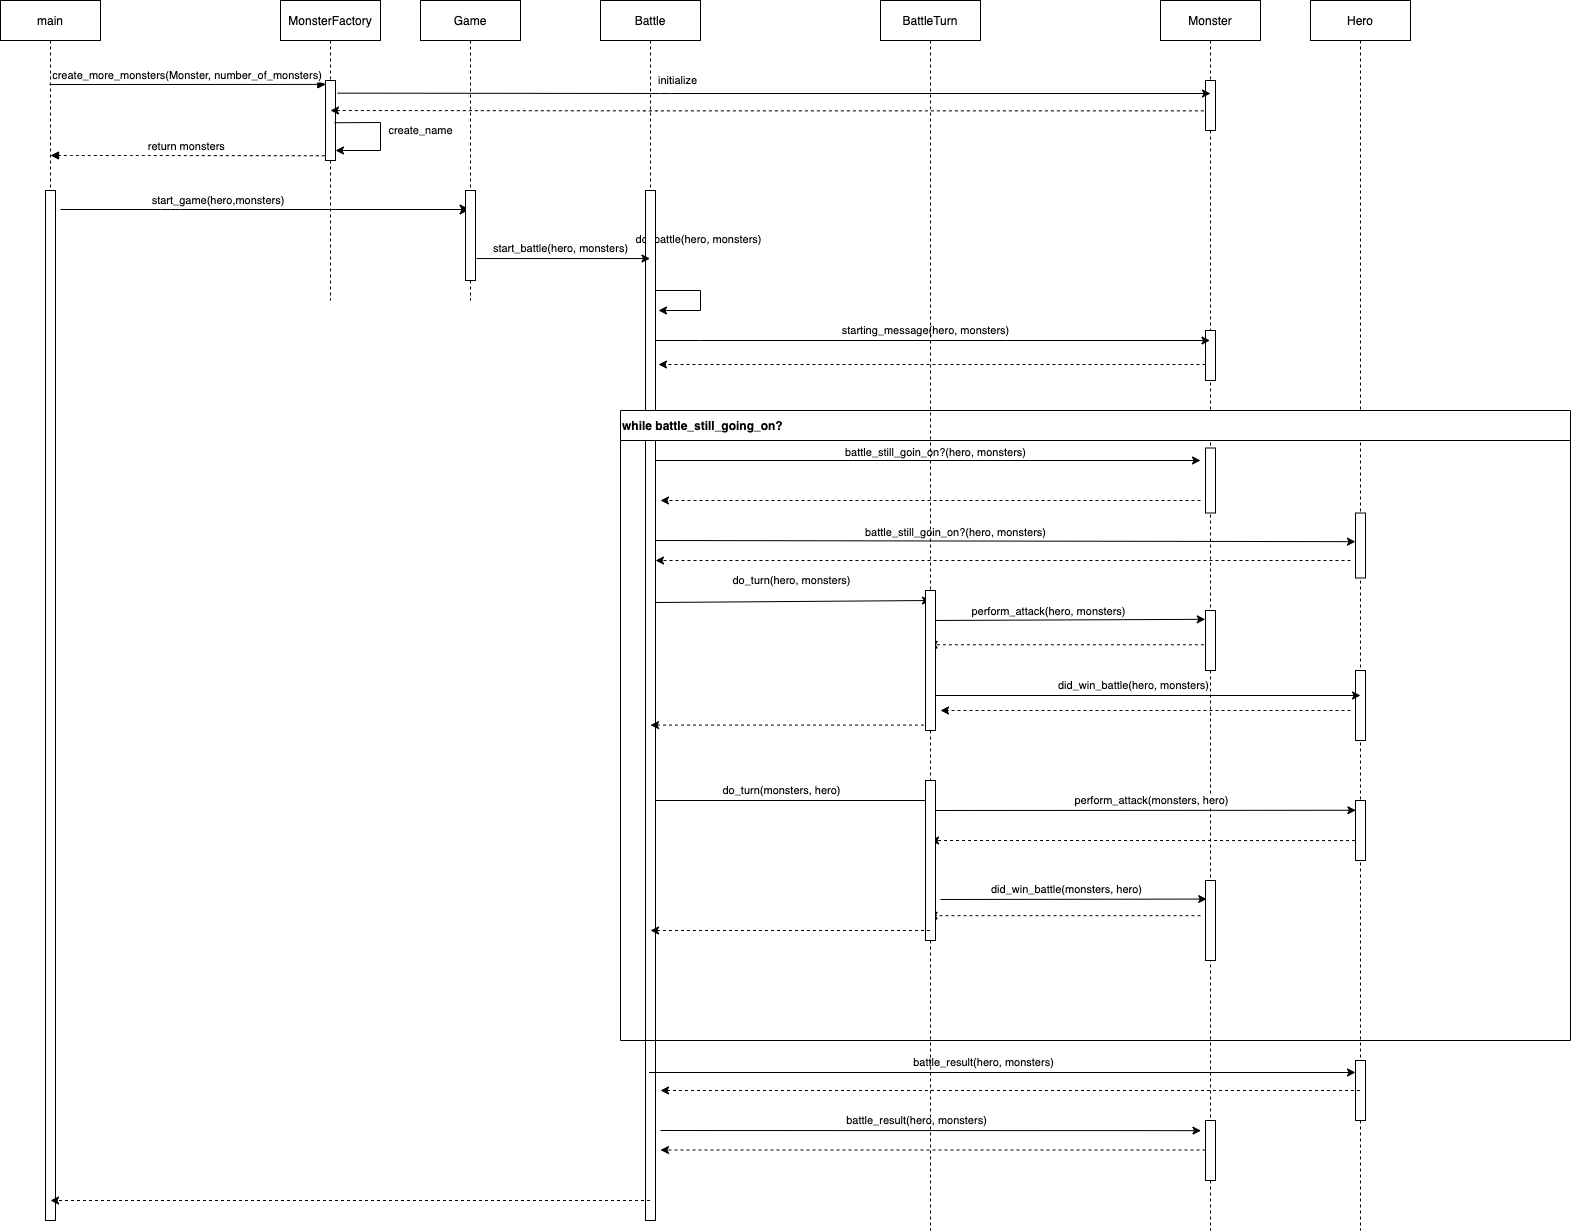

The diagram above was exported from draw.io. Its source (the exported page's mxGraphModel, read from the mxfile embedded in the PNG):
<mxGraphModel dx="2596" dy="1462" grid="1" gridSize="10" guides="1" tooltips="1" connect="1" arrows="1" fold="1" page="1" pageScale="1" pageWidth="850" pageHeight="1100" math="0" shadow="0">
  <root>
    <mxCell id="0" />
    <mxCell id="1" parent="0" />
    <mxCell id="3nuBFxr9cyL0pnOWT2aG-1" value="main" style="shape=umlLifeline;perimeter=lifelinePerimeter;container=1;collapsible=0;recursiveResize=0;rounded=0;shadow=0;strokeWidth=1;" parent="1" vertex="1">
      <mxGeometry x="20" width="100" height="1220" as="geometry" />
    </mxCell>
    <mxCell id="3nuBFxr9cyL0pnOWT2aG-2" value="" style="points=[];perimeter=orthogonalPerimeter;rounded=0;shadow=0;strokeWidth=1;" parent="3nuBFxr9cyL0pnOWT2aG-1" vertex="1">
      <mxGeometry x="45" y="190" width="10" height="1030" as="geometry" />
    </mxCell>
    <mxCell id="3nuBFxr9cyL0pnOWT2aG-5" value="MonsterFactory" style="shape=umlLifeline;perimeter=lifelinePerimeter;container=1;collapsible=0;recursiveResize=0;rounded=0;shadow=0;strokeWidth=1;" parent="1" vertex="1">
      <mxGeometry x="300" width="100" height="300" as="geometry" />
    </mxCell>
    <mxCell id="3nuBFxr9cyL0pnOWT2aG-6" value="" style="points=[];perimeter=orthogonalPerimeter;rounded=0;shadow=0;strokeWidth=1;" parent="3nuBFxr9cyL0pnOWT2aG-5" vertex="1">
      <mxGeometry x="45" y="80" width="10" height="80" as="geometry" />
    </mxCell>
    <mxCell id="MTvZLE_dC6jVA7ngWgCZ-10" value="create_name" style="endArrow=classic;html=1;exitX=0.897;exitY=0.528;exitDx=0;exitDy=0;exitPerimeter=0;rounded=0;" parent="3nuBFxr9cyL0pnOWT2aG-5" source="3nuBFxr9cyL0pnOWT2aG-6" edge="1">
      <mxGeometry x="-0.0922" y="40" width="50" height="50" relative="1" as="geometry">
        <mxPoint x="50" y="110" as="sourcePoint" />
        <mxPoint x="55" y="150" as="targetPoint" />
        <Array as="points">
          <mxPoint x="100" y="122" />
          <mxPoint x="100" y="150" />
        </Array>
        <mxPoint as="offset" />
      </mxGeometry>
    </mxCell>
    <mxCell id="3nuBFxr9cyL0pnOWT2aG-8" value="create_more_monsters(Monster, number_of_monsters)" style="verticalAlign=bottom;endArrow=block;entryX=0.033;entryY=0.049;shadow=0;strokeWidth=1;entryDx=0;entryDy=0;entryPerimeter=0;" parent="1" target="3nuBFxr9cyL0pnOWT2aG-6" edge="1">
      <mxGeometry relative="1" as="geometry">
        <mxPoint x="69" y="84" as="sourcePoint" />
        <Array as="points" />
      </mxGeometry>
    </mxCell>
    <mxCell id="3nuBFxr9cyL0pnOWT2aG-9" value="return monsters" style="verticalAlign=bottom;endArrow=block;shadow=0;strokeWidth=1;dashed=1;exitX=-0.069;exitY=0.941;exitDx=0;exitDy=0;exitPerimeter=0;" parent="1" source="3nuBFxr9cyL0pnOWT2aG-6" edge="1">
      <mxGeometry relative="1" as="geometry">
        <mxPoint x="240" y="120" as="sourcePoint" />
        <mxPoint x="70" y="155" as="targetPoint" />
        <Array as="points">
          <mxPoint x="160" y="155" />
          <mxPoint x="100" y="155" />
        </Array>
      </mxGeometry>
    </mxCell>
    <mxCell id="3nuBFxr9cyL0pnOWT2aG-10" value="start_game(hero,monsters)" style="verticalAlign=bottom;endArrow=classic;endSize=8;shadow=0;strokeWidth=1;endFill=1;" parent="1" target="MTvZLE_dC6jVA7ngWgCZ-5" edge="1">
      <mxGeometry x="-0.2297" relative="1" as="geometry">
        <mxPoint x="240" y="177" as="targetPoint" />
        <mxPoint x="80" y="209" as="sourcePoint" />
        <Array as="points">
          <mxPoint x="190" y="209" />
        </Array>
        <mxPoint as="offset" />
      </mxGeometry>
    </mxCell>
    <mxCell id="MTvZLE_dC6jVA7ngWgCZ-1" value="Hero" style="shape=umlLifeline;perimeter=lifelinePerimeter;container=1;collapsible=0;recursiveResize=0;rounded=0;shadow=0;strokeWidth=1;size=40;" parent="1" vertex="1">
      <mxGeometry x="1330" width="100" height="1230" as="geometry" />
    </mxCell>
    <mxCell id="MTvZLE_dC6jVA7ngWgCZ-35" value="" style="points=[];perimeter=orthogonalPerimeter;rounded=0;shadow=0;strokeWidth=1;" parent="MTvZLE_dC6jVA7ngWgCZ-1" vertex="1">
      <mxGeometry x="45" y="512.5" width="10" height="65" as="geometry" />
    </mxCell>
    <mxCell id="MTvZLE_dC6jVA7ngWgCZ-3" value="Monster" style="shape=umlLifeline;perimeter=lifelinePerimeter;container=1;collapsible=0;recursiveResize=0;rounded=0;shadow=0;strokeWidth=1;" parent="1" vertex="1">
      <mxGeometry x="1180" width="100" height="1230" as="geometry" />
    </mxCell>
    <mxCell id="MTvZLE_dC6jVA7ngWgCZ-4" value="" style="points=[];perimeter=orthogonalPerimeter;rounded=0;shadow=0;strokeWidth=1;" parent="MTvZLE_dC6jVA7ngWgCZ-3" vertex="1">
      <mxGeometry x="45" y="80" width="10" height="50" as="geometry" />
    </mxCell>
    <mxCell id="MTvZLE_dC6jVA7ngWgCZ-2" value="" style="points=[];perimeter=orthogonalPerimeter;rounded=0;shadow=0;strokeWidth=1;" parent="MTvZLE_dC6jVA7ngWgCZ-3" vertex="1">
      <mxGeometry x="45" y="447.5" width="10" height="65" as="geometry" />
    </mxCell>
    <mxCell id="MTvZLE_dC6jVA7ngWgCZ-5" value="Game" style="shape=umlLifeline;perimeter=lifelinePerimeter;container=1;collapsible=0;recursiveResize=0;rounded=0;shadow=0;strokeWidth=1;" parent="1" vertex="1">
      <mxGeometry x="440" width="100" height="300" as="geometry" />
    </mxCell>
    <mxCell id="MTvZLE_dC6jVA7ngWgCZ-6" value="" style="points=[];perimeter=orthogonalPerimeter;rounded=0;shadow=0;strokeWidth=1;" parent="MTvZLE_dC6jVA7ngWgCZ-5" vertex="1">
      <mxGeometry x="45" y="190" width="10" height="90" as="geometry" />
    </mxCell>
    <mxCell id="MTvZLE_dC6jVA7ngWgCZ-7" value="Battle" style="shape=umlLifeline;perimeter=lifelinePerimeter;container=1;collapsible=0;recursiveResize=0;rounded=0;shadow=0;strokeWidth=1;" parent="1" vertex="1">
      <mxGeometry x="620" width="100" height="1220" as="geometry" />
    </mxCell>
    <mxCell id="MTvZLE_dC6jVA7ngWgCZ-13" value="do_battle(hero, monsters)" style="endArrow=classic;html=1;rounded=0;" parent="MTvZLE_dC6jVA7ngWgCZ-7" source="MTvZLE_dC6jVA7ngWgCZ-8" edge="1">
      <mxGeometry x="-0.1589" y="41" width="50" height="50" relative="1" as="geometry">
        <mxPoint x="197.17000000000007" y="290.15999999999997" as="sourcePoint" />
        <mxPoint x="58" y="310" as="targetPoint" />
        <Array as="points">
          <mxPoint x="100" y="290" />
          <mxPoint x="100" y="310" />
        </Array>
        <mxPoint x="-1" y="-10" as="offset" />
      </mxGeometry>
    </mxCell>
    <mxCell id="MTvZLE_dC6jVA7ngWgCZ-8" value="" style="points=[];perimeter=orthogonalPerimeter;rounded=0;shadow=0;strokeWidth=1;" parent="MTvZLE_dC6jVA7ngWgCZ-7" vertex="1">
      <mxGeometry x="45" y="190" width="10" height="1030" as="geometry" />
    </mxCell>
    <mxCell id="MTvZLE_dC6jVA7ngWgCZ-11" value="start_battle(hero, monsters)" style="endArrow=classic;html=1;exitX=1.1;exitY=0.756;exitDx=0;exitDy=0;exitPerimeter=0;" parent="1" source="MTvZLE_dC6jVA7ngWgCZ-6" target="MTvZLE_dC6jVA7ngWgCZ-7" edge="1">
      <mxGeometry x="-0.037" y="10" width="50" height="50" relative="1" as="geometry">
        <mxPoint x="460" y="260" as="sourcePoint" />
        <mxPoint x="490" y="220" as="targetPoint" />
        <Array as="points" />
        <mxPoint as="offset" />
      </mxGeometry>
    </mxCell>
    <mxCell id="MTvZLE_dC6jVA7ngWgCZ-19" value="" style="endArrow=classic;html=1;dashed=1;exitX=0;exitY=0.68;exitDx=0;exitDy=0;exitPerimeter=0;" parent="1" source="MTvZLE_dC6jVA7ngWgCZ-28" edge="1">
      <mxGeometry width="50" height="50" relative="1" as="geometry">
        <mxPoint x="740" y="370" as="sourcePoint" />
        <mxPoint x="678" y="364" as="targetPoint" />
      </mxGeometry>
    </mxCell>
    <mxCell id="MTvZLE_dC6jVA7ngWgCZ-22" value="initialize" style="endArrow=classic;html=1;exitX=1.217;exitY=0.158;exitDx=0;exitDy=0;exitPerimeter=0;entryX=0.5;entryY=0.26;entryDx=0;entryDy=0;entryPerimeter=0;" parent="1" source="3nuBFxr9cyL0pnOWT2aG-6" target="MTvZLE_dC6jVA7ngWgCZ-4" edge="1">
      <mxGeometry x="-0.2203" y="13" width="50" height="50" relative="1" as="geometry">
        <mxPoint x="410" y="160" as="sourcePoint" />
        <mxPoint x="870" y="93" as="targetPoint" />
        <Array as="points">
          <mxPoint x="680" y="93" />
        </Array>
        <mxPoint as="offset" />
      </mxGeometry>
    </mxCell>
    <mxCell id="MTvZLE_dC6jVA7ngWgCZ-24" value="" style="endArrow=none;html=1;startArrow=classic;startFill=1;endFill=0;dashed=1;exitX=0.5;exitY=0.375;exitDx=0;exitDy=0;exitPerimeter=0;" parent="1" source="3nuBFxr9cyL0pnOWT2aG-6" target="MTvZLE_dC6jVA7ngWgCZ-4" edge="1">
      <mxGeometry x="-0.0201" y="-10" width="50" height="50" relative="1" as="geometry">
        <mxPoint x="360" y="110" as="sourcePoint" />
        <mxPoint x="840" y="110" as="targetPoint" />
        <Array as="points">
          <mxPoint x="672.83" y="110.36000000000001" />
        </Array>
        <mxPoint as="offset" />
      </mxGeometry>
    </mxCell>
    <mxCell id="MTvZLE_dC6jVA7ngWgCZ-28" value="" style="points=[];perimeter=orthogonalPerimeter;rounded=0;shadow=0;strokeWidth=1;" parent="1" vertex="1">
      <mxGeometry x="1225" y="330" width="10" height="50" as="geometry" />
    </mxCell>
    <mxCell id="MTvZLE_dC6jVA7ngWgCZ-14" value="starting_message(hero, monsters)" style="endArrow=classic;html=1;rounded=0;" parent="1" source="MTvZLE_dC6jVA7ngWgCZ-8" target="MTvZLE_dC6jVA7ngWgCZ-3" edge="1">
      <mxGeometry x="-0.0258" y="10" width="50" height="50" relative="1" as="geometry">
        <mxPoint x="817.1700000000001" y="340.15999999999997" as="sourcePoint" />
        <mxPoint x="670" y="361" as="targetPoint" />
        <Array as="points">
          <mxPoint x="720" y="340" />
        </Array>
        <mxPoint as="offset" />
      </mxGeometry>
    </mxCell>
    <mxCell id="MTvZLE_dC6jVA7ngWgCZ-31" value="while battle_still_going_on?" style="swimlane;startSize=30;align=left;" parent="1" vertex="1">
      <mxGeometry x="640" y="410" width="950" height="630" as="geometry" />
    </mxCell>
    <mxCell id="MTvZLE_dC6jVA7ngWgCZ-33" value="battle_still_goin_on?(hero, monsters)" style="endArrow=classic;html=1;" parent="MTvZLE_dC6jVA7ngWgCZ-31" source="MTvZLE_dC6jVA7ngWgCZ-8" edge="1">
      <mxGeometry x="0.0244" y="8" width="50" height="50" relative="1" as="geometry">
        <mxPoint x="80" y="97.5" as="sourcePoint" />
        <mxPoint x="580" y="50" as="targetPoint" />
        <mxPoint as="offset" />
      </mxGeometry>
    </mxCell>
    <mxCell id="MTvZLE_dC6jVA7ngWgCZ-36" value="battle_still_goin_on?(hero, monsters)" style="endArrow=classic;html=1;entryX=-0.002;entryY=0.441;entryDx=0;entryDy=0;entryPerimeter=0;" parent="MTvZLE_dC6jVA7ngWgCZ-31" target="MTvZLE_dC6jVA7ngWgCZ-35" edge="1">
      <mxGeometry x="-0.1429" y="8" width="50" height="50" relative="1" as="geometry">
        <mxPoint x="35" y="130" as="sourcePoint" />
        <mxPoint x="370" y="130" as="targetPoint" />
        <mxPoint as="offset" />
      </mxGeometry>
    </mxCell>
    <mxCell id="MTvZLE_dC6jVA7ngWgCZ-41" value="perform_attack(hero, monsters)" style="endArrow=classic;html=1;entryX=-0.024;entryY=0.147;entryDx=0;entryDy=0;entryPerimeter=0;" parent="MTvZLE_dC6jVA7ngWgCZ-31" edge="1" target="MTvZLE_dC6jVA7ngWgCZ-43">
      <mxGeometry x="-0.1429" y="8" width="50" height="50" relative="1" as="geometry">
        <mxPoint x="310" y="210" as="sourcePoint" />
        <mxPoint x="772" y="210" as="targetPoint" />
        <mxPoint as="offset" />
      </mxGeometry>
    </mxCell>
    <mxCell id="MTvZLE_dC6jVA7ngWgCZ-42" value="" style="endArrow=classic;html=1;dashed=1;" parent="MTvZLE_dC6jVA7ngWgCZ-31" edge="1">
      <mxGeometry width="50" height="50" relative="1" as="geometry">
        <mxPoint x="730" y="300" as="sourcePoint" />
        <mxPoint x="320" y="300" as="targetPoint" />
      </mxGeometry>
    </mxCell>
    <mxCell id="MTvZLE_dC6jVA7ngWgCZ-56" value="did_win_battle(monsters, hero)" style="endArrow=classic;html=1;entryX=0.12;entryY=0.232;entryDx=0;entryDy=0;entryPerimeter=0;" parent="MTvZLE_dC6jVA7ngWgCZ-31" target="MTvZLE_dC6jVA7ngWgCZ-55" edge="1">
      <mxGeometry x="-0.0526" y="10" width="50" height="50" relative="1" as="geometry">
        <mxPoint x="320" y="489" as="sourcePoint" />
        <mxPoint x="400" y="521" as="targetPoint" />
        <mxPoint as="offset" />
      </mxGeometry>
    </mxCell>
    <mxCell id="MTvZLE_dC6jVA7ngWgCZ-43" value="" style="points=[];perimeter=orthogonalPerimeter;rounded=0;shadow=0;strokeWidth=1;" parent="MTvZLE_dC6jVA7ngWgCZ-31" vertex="1">
      <mxGeometry x="585" y="200" width="10" height="60" as="geometry" />
    </mxCell>
    <mxCell id="MTvZLE_dC6jVA7ngWgCZ-38" value="" style="points=[];perimeter=orthogonalPerimeter;rounded=0;shadow=0;strokeWidth=1;" parent="MTvZLE_dC6jVA7ngWgCZ-31" vertex="1">
      <mxGeometry x="735" y="260" width="10" height="70" as="geometry" />
    </mxCell>
    <mxCell id="p076vuN8ORbDZivQ1L7F-6" value="" style="endArrow=classic;html=1;dashed=1;" edge="1" parent="MTvZLE_dC6jVA7ngWgCZ-31" source="p076vuN8ORbDZivQ1L7F-1">
      <mxGeometry width="50" height="50" relative="1" as="geometry">
        <mxPoint x="440" y="314.58000000000004" as="sourcePoint" />
        <mxPoint x="30.000000000000227" y="314.58000000000004" as="targetPoint" />
      </mxGeometry>
    </mxCell>
    <mxCell id="MTvZLE_dC6jVA7ngWgCZ-52" value="" style="points=[];perimeter=orthogonalPerimeter;rounded=0;shadow=0;strokeWidth=1;" parent="MTvZLE_dC6jVA7ngWgCZ-31" vertex="1">
      <mxGeometry x="735" y="390" width="10" height="60" as="geometry" />
    </mxCell>
    <mxCell id="MTvZLE_dC6jVA7ngWgCZ-55" value="" style="points=[];perimeter=orthogonalPerimeter;rounded=0;shadow=0;strokeWidth=1;" parent="MTvZLE_dC6jVA7ngWgCZ-31" vertex="1">
      <mxGeometry x="585" y="470" width="10" height="80" as="geometry" />
    </mxCell>
    <mxCell id="MTvZLE_dC6jVA7ngWgCZ-34" value="" style="endArrow=classic;html=1;dashed=1;" parent="1" edge="1">
      <mxGeometry width="50" height="50" relative="1" as="geometry">
        <mxPoint x="1220" y="500" as="sourcePoint" />
        <mxPoint x="680" y="500" as="targetPoint" />
      </mxGeometry>
    </mxCell>
    <mxCell id="MTvZLE_dC6jVA7ngWgCZ-37" value="" style="endArrow=classic;html=1;entryX=1;entryY=0.521;entryDx=0;entryDy=0;entryPerimeter=0;dashed=1;" parent="1" edge="1">
      <mxGeometry width="50" height="50" relative="1" as="geometry">
        <mxPoint x="1370" y="560" as="sourcePoint" />
        <mxPoint x="675" y="560.0000000000001" as="targetPoint" />
      </mxGeometry>
    </mxCell>
    <mxCell id="MTvZLE_dC6jVA7ngWgCZ-40" value="do_turn(hero, monsters)" style="endArrow=classic;html=1;rounded=0;" parent="1" edge="1">
      <mxGeometry x="-0.0171" y="21" width="50" height="50" relative="1" as="geometry">
        <mxPoint x="675" y="602" as="sourcePoint" />
        <mxPoint x="950" y="600" as="targetPoint" />
        <Array as="points" />
        <mxPoint as="offset" />
      </mxGeometry>
    </mxCell>
    <mxCell id="MTvZLE_dC6jVA7ngWgCZ-44" value="did_win_battle(hero, monsters)" style="endArrow=classic;html=1;" parent="1" source="p076vuN8ORbDZivQ1L7F-1" edge="1">
      <mxGeometry x="-0.0526" y="10" width="50" height="50" relative="1" as="geometry">
        <mxPoint x="980" y="687" as="sourcePoint" />
        <mxPoint x="1380" y="695" as="targetPoint" />
        <mxPoint as="offset" />
      </mxGeometry>
    </mxCell>
    <mxCell id="MTvZLE_dC6jVA7ngWgCZ-45" value="" style="endArrow=classic;html=1;dashed=1;exitX=-0.157;exitY=0.571;exitDx=0;exitDy=0;exitPerimeter=0;" parent="1" source="MTvZLE_dC6jVA7ngWgCZ-43" target="p076vuN8ORbDZivQ1L7F-1" edge="1">
      <mxGeometry width="50" height="50" relative="1" as="geometry">
        <mxPoint x="1010" y="705" as="sourcePoint" />
        <mxPoint x="700" y="705" as="targetPoint" />
      </mxGeometry>
    </mxCell>
    <mxCell id="MTvZLE_dC6jVA7ngWgCZ-48" value="do_turn(monsters, hero)" style="endArrow=classic;html=1;rounded=0;" parent="1" edge="1">
      <mxGeometry x="-0.1039" y="10" width="50" height="50" relative="1" as="geometry">
        <mxPoint x="675" y="800" as="sourcePoint" />
        <mxPoint x="954" y="800" as="targetPoint" />
        <Array as="points" />
        <mxPoint as="offset" />
      </mxGeometry>
    </mxCell>
    <mxCell id="MTvZLE_dC6jVA7ngWgCZ-54" value="" style="endArrow=classic;html=1;dashed=1;exitX=-0.044;exitY=0.668;exitDx=0;exitDy=0;exitPerimeter=0;" parent="1" source="MTvZLE_dC6jVA7ngWgCZ-52" edge="1">
      <mxGeometry width="50" height="50" relative="1" as="geometry">
        <mxPoint x="875.0000000000001" y="881.06" as="sourcePoint" />
        <mxPoint x="950" y="840" as="targetPoint" />
      </mxGeometry>
    </mxCell>
    <mxCell id="MTvZLE_dC6jVA7ngWgCZ-57" value="" style="endArrow=classic;html=1;dashed=1;exitX=-0.5;exitY=0.44;exitDx=0;exitDy=0;exitPerimeter=0;" parent="1" source="MTvZLE_dC6jVA7ngWgCZ-55" edge="1" target="p076vuN8ORbDZivQ1L7F-1">
      <mxGeometry width="50" height="50" relative="1" as="geometry">
        <mxPoint x="875" y="961.06" as="sourcePoint" />
        <mxPoint x="958" y="914" as="targetPoint" />
      </mxGeometry>
    </mxCell>
    <mxCell id="MTvZLE_dC6jVA7ngWgCZ-66" value="" style="points=[];perimeter=orthogonalPerimeter;rounded=0;shadow=0;strokeWidth=1;" parent="1" vertex="1">
      <mxGeometry x="1375" y="1060" width="10" height="60" as="geometry" />
    </mxCell>
    <mxCell id="MTvZLE_dC6jVA7ngWgCZ-67" value="battle_result(hero, monsters)" style="endArrow=classic;html=1;" parent="1" edge="1" source="MTvZLE_dC6jVA7ngWgCZ-7">
      <mxGeometry x="-0.0526" y="10" width="50" height="50" relative="1" as="geometry">
        <mxPoint x="915" y="1070" as="sourcePoint" />
        <mxPoint x="1375" y="1072" as="targetPoint" />
        <mxPoint as="offset" />
      </mxGeometry>
    </mxCell>
    <mxCell id="MTvZLE_dC6jVA7ngWgCZ-68" value="" style="endArrow=classic;html=1;dashed=1;" parent="1" edge="1" source="MTvZLE_dC6jVA7ngWgCZ-1">
      <mxGeometry width="50" height="50" relative="1" as="geometry">
        <mxPoint x="1030" y="1090" as="sourcePoint" />
        <mxPoint x="680" y="1090" as="targetPoint" />
      </mxGeometry>
    </mxCell>
    <mxCell id="MTvZLE_dC6jVA7ngWgCZ-69" value="" style="points=[];perimeter=orthogonalPerimeter;rounded=0;shadow=0;strokeWidth=1;" parent="1" vertex="1">
      <mxGeometry x="1225" y="1120" width="10" height="60" as="geometry" />
    </mxCell>
    <mxCell id="MTvZLE_dC6jVA7ngWgCZ-70" value="battle_result(hero, monsters)" style="endArrow=classic;html=1;entryX=-0.45;entryY=0.169;entryDx=0;entryDy=0;entryPerimeter=0;" parent="1" edge="1" target="MTvZLE_dC6jVA7ngWgCZ-69">
      <mxGeometry x="-0.0526" y="10" width="50" height="50" relative="1" as="geometry">
        <mxPoint x="680" y="1130" as="sourcePoint" />
        <mxPoint x="910" y="1132" as="targetPoint" />
        <mxPoint as="offset" />
      </mxGeometry>
    </mxCell>
    <mxCell id="MTvZLE_dC6jVA7ngWgCZ-71" value="" style="endArrow=classic;html=1;dashed=1;" parent="1" edge="1" source="MTvZLE_dC6jVA7ngWgCZ-69">
      <mxGeometry width="50" height="50" relative="1" as="geometry">
        <mxPoint x="1140" y="1150" as="sourcePoint" />
        <mxPoint x="680" y="1149.5" as="targetPoint" />
      </mxGeometry>
    </mxCell>
    <mxCell id="MTvZLE_dC6jVA7ngWgCZ-72" value="" style="endArrow=classic;html=1;dashed=1;" parent="1" source="MTvZLE_dC6jVA7ngWgCZ-7" edge="1">
      <mxGeometry width="50" height="50" relative="1" as="geometry">
        <mxPoint x="300" y="1200.5" as="sourcePoint" />
        <mxPoint x="70" y="1200" as="targetPoint" />
      </mxGeometry>
    </mxCell>
    <mxCell id="p076vuN8ORbDZivQ1L7F-1" value="BattleTurn" style="shape=umlLifeline;perimeter=lifelinePerimeter;container=1;collapsible=0;recursiveResize=0;rounded=0;shadow=0;strokeWidth=1;size=40;" vertex="1" parent="1">
      <mxGeometry x="900" width="100" height="1230" as="geometry" />
    </mxCell>
    <mxCell id="MTvZLE_dC6jVA7ngWgCZ-39" value="" style="points=[];perimeter=orthogonalPerimeter;rounded=0;shadow=0;strokeWidth=1;" parent="p076vuN8ORbDZivQ1L7F-1" vertex="1">
      <mxGeometry x="45" y="590" width="10" height="140" as="geometry" />
    </mxCell>
    <mxCell id="MTvZLE_dC6jVA7ngWgCZ-50" value="" style="points=[];perimeter=orthogonalPerimeter;rounded=0;shadow=0;strokeWidth=1;" parent="p076vuN8ORbDZivQ1L7F-1" vertex="1">
      <mxGeometry x="45" y="780" width="10" height="160" as="geometry" />
    </mxCell>
    <mxCell id="MTvZLE_dC6jVA7ngWgCZ-53" value="perform_attack(monsters, hero)" style="endArrow=classic;html=1;entryX=0.039;entryY=0.163;entryDx=0;entryDy=0;entryPerimeter=0;" parent="1" target="MTvZLE_dC6jVA7ngWgCZ-52" edge="1">
      <mxGeometry x="0.027" y="10" width="50" height="50" relative="1" as="geometry">
        <mxPoint x="955" y="810" as="sourcePoint" />
        <mxPoint x="910" y="850" as="targetPoint" />
        <mxPoint as="offset" />
      </mxGeometry>
    </mxCell>
    <mxCell id="p076vuN8ORbDZivQ1L7F-7" value="" style="endArrow=classic;html=1;dashed=1;" edge="1" parent="1">
      <mxGeometry width="50" height="50" relative="1" as="geometry">
        <mxPoint x="949.5" y="929.9999999999999" as="sourcePoint" />
        <mxPoint x="670.0000000000002" y="929.9999999999999" as="targetPoint" />
      </mxGeometry>
    </mxCell>
  </root>
</mxGraphModel>